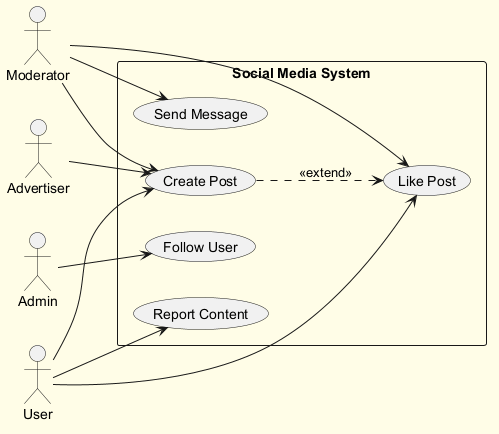

The diagram above was rendered by PlantUML. Its source (embedded in the PNG):
@startuml
skinparam backgroundColor #FFFDE7
skinparam classBackgroundColor #FFF9C4
skinparam classBorderColor #F57F17
left to right direction
actor "Advertiser" as Advertiser
actor "Admin" as Admin
actor "User" as User
actor "Moderator" as Moderator
rectangle "Social Media System" {
  usecase "Follow User" as UC_FollowUser
  usecase "Like Post" as UC_LikePost
  usecase "Send Message" as UC_SendMessage
  usecase "Report Content" as UC_ReportContent
  usecase "Create Post" as UC_CreatePost
}
Advertiser --> UC_CreatePost
Admin --> UC_FollowUser
User --> UC_ReportContent
User --> UC_CreatePost
User --> UC_LikePost
Moderator --> UC_CreatePost
Moderator --> UC_LikePost
Moderator --> UC_SendMessage
UC_CreatePost ..> UC_LikePost : <<extend>>
@enduml